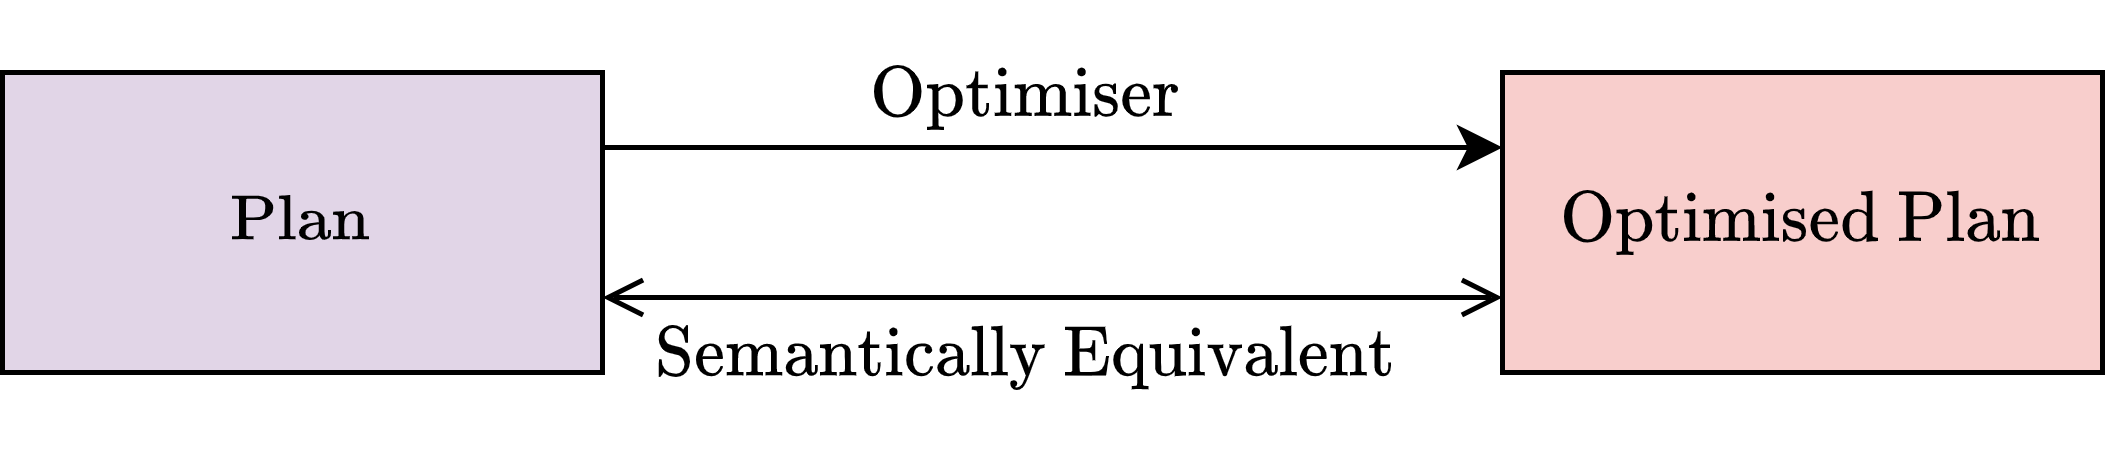

The diagram above was exported from draw.io. Its source (the exported page's mxGraphModel, read from the mxfile embedded in the PNG):
<mxGraphModel dx="461" dy="275" grid="1" gridSize="10" guides="1" tooltips="1" connect="1" arrows="1" fold="1" page="1" pageScale="1" pageWidth="827" pageHeight="1169" math="1" shadow="0">
  <root>
    <mxCell id="0" />
    <mxCell id="1" parent="0" />
    <mxCell id="MOznpMpGPbu7mU7D15e8-3" style="edgeStyle=orthogonalEdgeStyle;rounded=0;orthogonalLoop=1;jettySize=auto;html=1;exitX=1;exitY=0.25;exitDx=0;exitDy=0;entryX=0;entryY=0.25;entryDx=0;entryDy=0;" edge="1" parent="1" source="MOznpMpGPbu7mU7D15e8-1" target="MOznpMpGPbu7mU7D15e8-2">
      <mxGeometry relative="1" as="geometry" />
    </mxCell>
    <mxCell id="MOznpMpGPbu7mU7D15e8-1" value="$$\text{Plan}$$" style="rounded=0;whiteSpace=wrap;html=1;fillColor=#e1d5e7;strokeColor=#000000;" vertex="1" parent="1">
      <mxGeometry x="150" y="160" width="120" height="60" as="geometry" />
    </mxCell>
    <mxCell id="MOznpMpGPbu7mU7D15e8-7" style="edgeStyle=orthogonalEdgeStyle;rounded=0;orthogonalLoop=1;jettySize=auto;html=1;exitX=0;exitY=0.75;exitDx=0;exitDy=0;entryX=1;entryY=0.75;entryDx=0;entryDy=0;endArrow=open;endFill=0;startArrow=open;startFill=0;" edge="1" parent="1" source="MOznpMpGPbu7mU7D15e8-2" target="MOznpMpGPbu7mU7D15e8-1">
      <mxGeometry relative="1" as="geometry" />
    </mxCell>
    <mxCell id="MOznpMpGPbu7mU7D15e8-2" value="$$\text{Optimised Plan}$$" style="rounded=0;whiteSpace=wrap;html=1;fillColor=#f8cecc;strokeColor=#000000;" vertex="1" parent="1">
      <mxGeometry x="450" y="160" width="120" height="60" as="geometry" />
    </mxCell>
    <mxCell id="MOznpMpGPbu7mU7D15e8-4" value="$$\text{Optimiser}$$" style="text;html=1;strokeColor=none;fillColor=none;align=center;verticalAlign=middle;whiteSpace=wrap;rounded=0;" vertex="1" parent="1">
      <mxGeometry x="325" y="150" width="60" height="30" as="geometry" />
    </mxCell>
    <mxCell id="MOznpMpGPbu7mU7D15e8-5" value="$$\text{Semantically Equivalent}$$" style="text;html=1;strokeColor=none;fillColor=none;align=center;verticalAlign=middle;whiteSpace=wrap;rounded=0;" vertex="1" parent="1">
      <mxGeometry x="280" y="202" width="150" height="30" as="geometry" />
    </mxCell>
  </root>
</mxGraphModel>